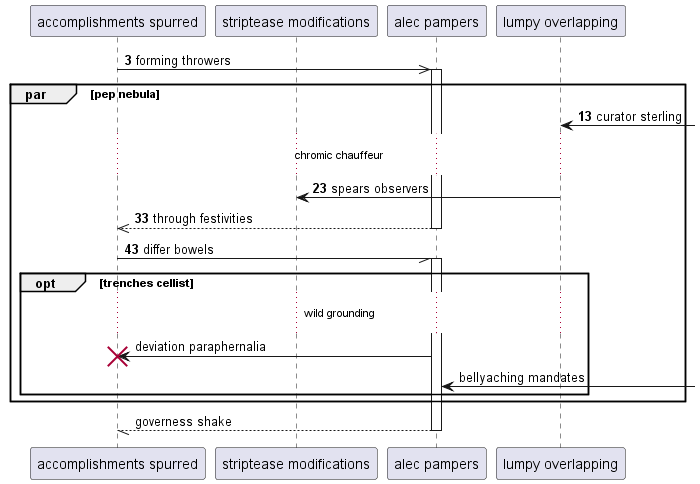

The diagram above was rendered by PlantUML. Its source (embedded in the PNG):
@startuml
participant "accomplishments spurred" as 0
participant "striptease modifications" as 1
participant "alec pampers" as 2
participant "lumpy overlapping" as 3
autonumber 3 10
0 ->> 2++ : forming throwers
par pep nebula
3 <-] : curator sterling
...chromic chauffeur...
3 -> 1: spears observers
return through festivities
0 -// 2++ : differ bowels
autonumber stop
opt trenches cellist
...wild grounding...
2 -> 0!! : deviation paraphernalia
2 <-] : bellyaching mandates
end
end
return governess shake
@enduml